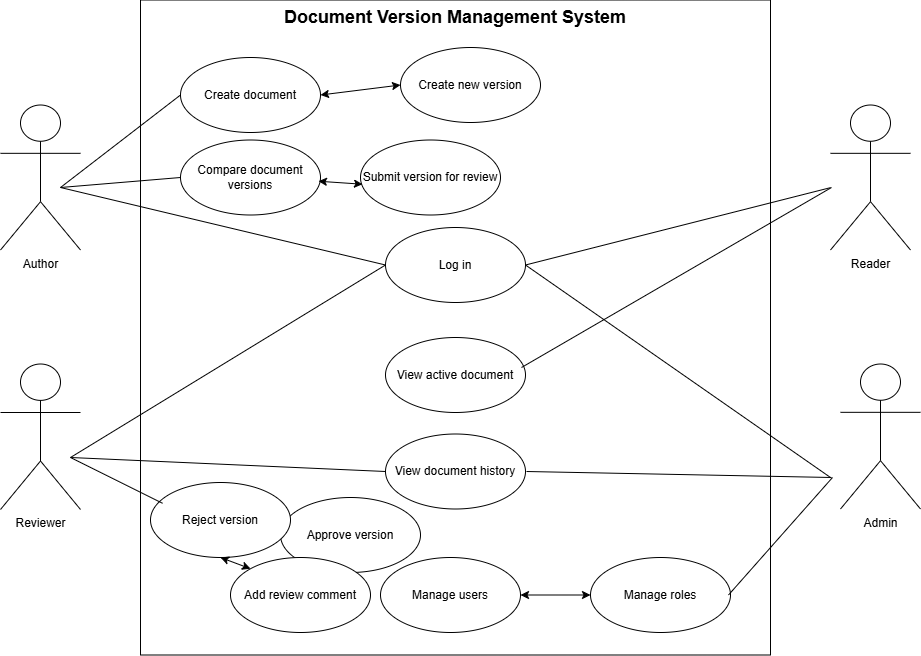

The diagram above was exported from draw.io. Its source (the exported page's mxGraphModel, read from the mxfile embedded in the PNG):
<mxGraphModel dx="1226" dy="661" grid="1" gridSize="10" guides="1" tooltips="1" connect="1" arrows="1" fold="1" page="1" pageScale="1" pageWidth="827" pageHeight="1169" math="0" shadow="0">
  <root>
    <mxCell id="0" />
    <mxCell id="1" parent="0" />
    <mxCell id="Xq9mloUyjQbATehk0YZW-1" parent="1" style="shape=umlActor;verticalLabelPosition=bottom;verticalAlign=top;html=1;strokeColor=#000000;" value="Author&lt;div&gt;&lt;br&gt;&lt;/div&gt;" vertex="1">
      <mxGeometry height="145" width="80" x="60" y="217.5" as="geometry" />
    </mxCell>
    <mxCell id="Xq9mloUyjQbATehk0YZW-2" parent="1" style="shape=umlActor;verticalLabelPosition=bottom;verticalAlign=top;html=1;strokeColor=#000000;" value="Reviewer" vertex="1">
      <mxGeometry height="145.5" width="80" x="60" y="476.5" as="geometry" />
    </mxCell>
    <mxCell id="Xq9mloUyjQbATehk0YZW-3" parent="1" style="shape=umlActor;verticalLabelPosition=bottom;verticalAlign=top;html=1;strokeColor=#000000;" value="Reader" vertex="1">
      <mxGeometry height="145" width="80" x="890" y="217.5" as="geometry" />
    </mxCell>
    <mxCell id="Xq9mloUyjQbATehk0YZW-5" parent="1" style="shape=umlActor;verticalLabelPosition=bottom;verticalAlign=top;html=1;strokeColor=#000000;" value="Admin&lt;div&gt;&lt;br&gt;&lt;/div&gt;" vertex="1">
      <mxGeometry height="145" width="80" x="900" y="476.5" as="geometry" />
    </mxCell>
    <mxCell id="Xq9mloUyjQbATehk0YZW-7" parent="1" style="rounded=0;whiteSpace=wrap;html=1;verticalAlign=top;" value="&lt;b&gt;&lt;font style=&quot;font-size: 18px;&quot;&gt;Document Version Management System&lt;/font&gt;&lt;/b&gt;" vertex="1">
      <mxGeometry height="655" width="630" x="200" y="112.5" as="geometry" />
    </mxCell>
    <mxCell id="Xq9mloUyjQbATehk0YZW-26" parent="1" style="ellipse;whiteSpace=wrap;html=1;" value="Submit version for review" vertex="1">
      <mxGeometry height="75" width="140" x="420" y="252.5" as="geometry" />
    </mxCell>
    <mxCell id="Xq9mloUyjQbATehk0YZW-28" parent="1" style="ellipse;whiteSpace=wrap;html=1;" value="Approve version" vertex="1">
      <mxGeometry height="75" width="140" x="340" y="610" as="geometry" />
    </mxCell>
    <mxCell id="Xq9mloUyjQbATehk0YZW-30" parent="1" style="ellipse;whiteSpace=wrap;html=1;" value="Reject version" vertex="1">
      <mxGeometry height="75" width="140" x="210" y="595" as="geometry" />
    </mxCell>
    <mxCell id="Xq9mloUyjQbATehk0YZW-31" parent="1" style="ellipse;whiteSpace=wrap;html=1;" value="View active document" vertex="1">
      <mxGeometry height="75" width="140" x="445" y="450" as="geometry" />
    </mxCell>
    <mxCell id="Xq9mloUyjQbATehk0YZW-32" parent="1" style="ellipse;whiteSpace=wrap;html=1;" value="Add review comment" vertex="1">
      <mxGeometry height="75" width="140" x="290" y="670" as="geometry" />
    </mxCell>
    <mxCell id="Xq9mloUyjQbATehk0YZW-33" parent="1" style="ellipse;whiteSpace=wrap;html=1;" value="Compare document versions" vertex="1">
      <mxGeometry height="75" width="140" x="240" y="252.5" as="geometry" />
    </mxCell>
    <mxCell id="Xq9mloUyjQbATehk0YZW-34" parent="1" style="ellipse;whiteSpace=wrap;html=1;" value="View document history" vertex="1">
      <mxGeometry height="75" width="140" x="445" y="546.5" as="geometry" />
    </mxCell>
    <mxCell id="Xq9mloUyjQbATehk0YZW-68" parent="1" style="ellipse;whiteSpace=wrap;html=1;" value="Log in" vertex="1">
      <mxGeometry height="75" width="140" x="445" y="340" as="geometry" />
    </mxCell>
    <mxCell id="Xq9mloUyjQbATehk0YZW-70" parent="1" style="ellipse;whiteSpace=wrap;html=1;" value="Create new version" vertex="1">
      <mxGeometry height="75" width="140" x="460" y="160" as="geometry" />
    </mxCell>
    <mxCell id="Xq9mloUyjQbATehk0YZW-71" parent="1" style="ellipse;whiteSpace=wrap;html=1;" value="Create document" vertex="1">
      <mxGeometry height="75" width="140" x="240" y="170" as="geometry" />
    </mxCell>
    <mxCell id="Xq9mloUyjQbATehk0YZW-73" parent="1" style="ellipse;whiteSpace=wrap;html=1;" value="Manage roles" vertex="1">
      <mxGeometry height="75" width="140" x="650" y="670" as="geometry" />
    </mxCell>
    <mxCell id="Xq9mloUyjQbATehk0YZW-74" parent="1" style="ellipse;whiteSpace=wrap;html=1;" value="Manage users" vertex="1">
      <mxGeometry height="75" width="140" x="440" y="670" as="geometry" />
    </mxCell>
    <mxCell id="Xq9mloUyjQbATehk0YZW-102" edge="1" parent="1" source="Xq9mloUyjQbATehk0YZW-71" style="endArrow=classic;startArrow=classic;html=1;rounded=0;entryX=0;entryY=0.5;entryDx=0;entryDy=0;exitX=1;exitY=0.5;exitDx=0;exitDy=0;" target="Xq9mloUyjQbATehk0YZW-70" value="">
      <mxGeometry height="50" relative="1" width="50" as="geometry">
        <mxPoint x="380" y="240" as="sourcePoint" />
        <mxPoint x="430" y="190" as="targetPoint" />
      </mxGeometry>
    </mxCell>
    <mxCell id="Xq9mloUyjQbATehk0YZW-103" edge="1" parent="1" style="endArrow=none;html=1;rounded=0;entryX=0;entryY=0.5;entryDx=0;entryDy=0;" target="Xq9mloUyjQbATehk0YZW-71" value="">
      <mxGeometry height="50" relative="1" width="50" as="geometry">
        <mxPoint x="120" y="300" as="sourcePoint" />
        <mxPoint x="170" y="250" as="targetPoint" />
      </mxGeometry>
    </mxCell>
    <mxCell id="Xq9mloUyjQbATehk0YZW-104" edge="1" parent="1" source="Xq9mloUyjQbATehk0YZW-74" style="endArrow=classic;startArrow=classic;html=1;rounded=0;exitX=1;exitY=0.5;exitDx=0;exitDy=0;entryX=0;entryY=0.5;entryDx=0;entryDy=0;" target="Xq9mloUyjQbATehk0YZW-73" value="">
      <mxGeometry height="50" relative="1" width="50" as="geometry">
        <mxPoint x="630" y="750" as="sourcePoint" />
        <mxPoint x="680" y="700" as="targetPoint" />
      </mxGeometry>
    </mxCell>
    <mxCell id="Xq9mloUyjQbATehk0YZW-105" edge="1" parent="1" style="endArrow=none;html=1;rounded=0;exitX=1;exitY=0.5;exitDx=0;exitDy=0;" value="">
      <mxGeometry height="50" relative="1" width="50" as="geometry">
        <mxPoint x="788" y="707.5" as="sourcePoint" />
        <mxPoint x="892" y="590" as="targetPoint" />
      </mxGeometry>
    </mxCell>
    <mxCell id="Xq9mloUyjQbATehk0YZW-106" edge="1" parent="1" style="endArrow=none;html=1;rounded=0;entryX=0;entryY=0.5;entryDx=0;entryDy=0;" target="Xq9mloUyjQbATehk0YZW-34" value="">
      <mxGeometry height="50" relative="1" width="50" as="geometry">
        <mxPoint x="130" y="570" as="sourcePoint" />
        <mxPoint x="180" y="520" as="targetPoint" />
      </mxGeometry>
    </mxCell>
    <mxCell id="Xq9mloUyjQbATehk0YZW-108" edge="1" parent="1" source="Xq9mloUyjQbATehk0YZW-68" style="endArrow=none;html=1;rounded=0;exitX=1;exitY=0.5;exitDx=0;exitDy=0;" target="Xq9mloUyjQbATehk0YZW-3" value="">
      <mxGeometry height="50" relative="1" width="50" as="geometry">
        <mxPoint x="660" y="380" as="sourcePoint" />
        <mxPoint x="710" y="330" as="targetPoint" />
      </mxGeometry>
    </mxCell>
    <mxCell id="Xq9mloUyjQbATehk0YZW-109" edge="1" parent="1" style="endArrow=none;html=1;rounded=0;" value="">
      <mxGeometry height="50" relative="1" width="50" as="geometry">
        <mxPoint x="581" y="480" as="sourcePoint" />
        <mxPoint x="891" y="300" as="targetPoint" />
      </mxGeometry>
    </mxCell>
    <mxCell id="Xq9mloUyjQbATehk0YZW-110" edge="1" parent="1" source="Xq9mloUyjQbATehk0YZW-68" style="endArrow=none;html=1;rounded=0;exitX=1;exitY=0.5;exitDx=0;exitDy=0;" value="">
      <mxGeometry height="50" relative="1" width="50" as="geometry">
        <mxPoint x="840" y="640" as="sourcePoint" />
        <mxPoint x="890" y="590" as="targetPoint" />
      </mxGeometry>
    </mxCell>
    <mxCell id="Xq9mloUyjQbATehk0YZW-111" edge="1" parent="1" style="endArrow=none;html=1;rounded=0;exitX=1;exitY=0.5;exitDx=0;exitDy=0;" value="">
      <mxGeometry height="50" relative="1" width="50" as="geometry">
        <mxPoint x="586" y="583.9999999999998" as="sourcePoint" />
        <mxPoint x="891" y="590" as="targetPoint" />
      </mxGeometry>
    </mxCell>
    <mxCell id="Xq9mloUyjQbATehk0YZW-112" edge="1" parent="1" style="endArrow=none;html=1;rounded=0;entryX=0;entryY=0.5;entryDx=0;entryDy=0;" target="Xq9mloUyjQbATehk0YZW-68" value="">
      <mxGeometry height="50" relative="1" width="50" as="geometry">
        <mxPoint x="130" y="570" as="sourcePoint" />
        <mxPoint x="180" y="520" as="targetPoint" />
      </mxGeometry>
    </mxCell>
    <mxCell id="Xq9mloUyjQbATehk0YZW-113" edge="1" parent="1" style="endArrow=none;html=1;rounded=0;entryX=0;entryY=0.5;entryDx=0;entryDy=0;" target="Xq9mloUyjQbATehk0YZW-68" value="">
      <mxGeometry height="50" relative="1" width="50" as="geometry">
        <mxPoint x="120" y="300" as="sourcePoint" />
        <mxPoint x="210" y="260" as="targetPoint" />
      </mxGeometry>
    </mxCell>
    <mxCell id="Xq9mloUyjQbATehk0YZW-114" edge="1" parent="1" style="endArrow=classic;startArrow=classic;html=1;rounded=0;entryX=0;entryY=0.683;entryDx=0;entryDy=0;entryPerimeter=0;exitX=0.971;exitY=0.643;exitDx=0;exitDy=0;exitPerimeter=0;" value="">
      <mxGeometry height="50" relative="1" width="50" as="geometry">
        <mxPoint x="377.94000000000005" y="293.72500000000014" as="sourcePoint" />
        <mxPoint x="422" y="296.72500000000014" as="targetPoint" />
      </mxGeometry>
    </mxCell>
    <mxCell id="Xq9mloUyjQbATehk0YZW-115" edge="1" parent="1" style="endArrow=none;html=1;rounded=0;entryX=0;entryY=0.5;entryDx=0;entryDy=0;" target="Xq9mloUyjQbATehk0YZW-33" value="">
      <mxGeometry height="50" relative="1" width="50" as="geometry">
        <mxPoint x="120" y="300" as="sourcePoint" />
        <mxPoint x="190" y="270" as="targetPoint" />
      </mxGeometry>
    </mxCell>
    <mxCell id="Xq9mloUyjQbATehk0YZW-116" edge="1" parent="1" source="Xq9mloUyjQbATehk0YZW-32" style="endArrow=classic;startArrow=classic;html=1;rounded=0;entryX=0.5;entryY=1;entryDx=0;entryDy=0;exitX=0;exitY=0;exitDx=0;exitDy=0;" target="Xq9mloUyjQbATehk0YZW-30" value="">
      <mxGeometry height="50" relative="1" width="50" as="geometry">
        <mxPoint x="280" y="710" as="sourcePoint" />
        <mxPoint x="330" y="660" as="targetPoint" />
      </mxGeometry>
    </mxCell>
    <mxCell id="Xq9mloUyjQbATehk0YZW-118" edge="1" parent="1" source="Xq9mloUyjQbATehk0YZW-30" style="endArrow=none;html=1;rounded=0;exitX=0.086;exitY=0.277;exitDx=0;exitDy=0;exitPerimeter=0;" value="">
      <mxGeometry height="50" relative="1" width="50" as="geometry">
        <mxPoint x="80" y="620" as="sourcePoint" />
        <mxPoint x="130" y="570" as="targetPoint" />
      </mxGeometry>
    </mxCell>
  </root>
</mxGraphModel>